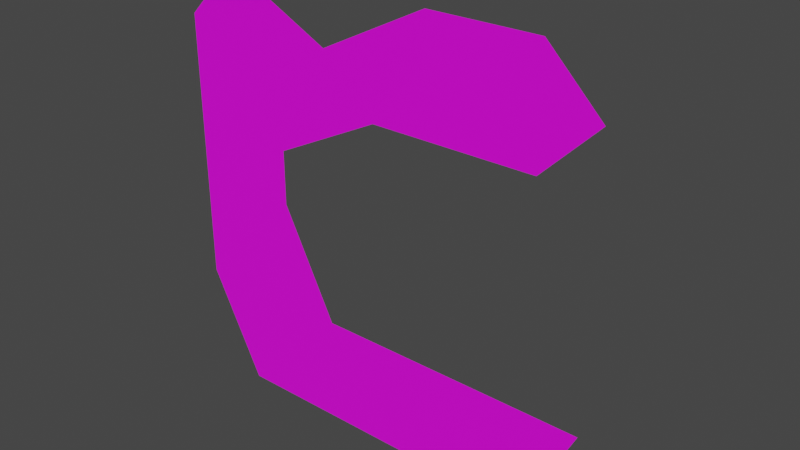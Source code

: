 # Source: blockGame.blend  (saved by Blender 3.4.6; exported with 4.5.12 LTS)
import bpy
from mathutils import Matrix  # noqa: F401  (used for matrix-valued properties, if any)

bpy.ops.wm.read_factory_settings(use_empty=True)
scene = bpy.context.scene
scene.name = 'Scene'

# ---- collections
col_collection = bpy.data.collections.new('Collection'); scene.collection.children.link(col_collection)

# ---- images (referenced by path relative to the original .blend; pixels are not part of the script)
import os
ASSET_DIR = os.environ.get("B2B_ASSET_DIR", "")  # directory of the original .blend (textures are referenced by path, not embedded)
HERE = os.path.dirname(os.path.abspath(__file__))  # packed textures are extracted next to this script under _unpacked/

def load_image(name, relpath, width, height, colorspace="sRGB"):
    """Load a texture the original file referenced (path relative to the .blend, or extracted next to this script)."""
    p = next((c for c in (os.path.join(HERE, relpath), os.path.join(ASSET_DIR, relpath)) if relpath and os.path.exists(c)), "")
    if p:
        img = bpy.data.images.load(p, check_existing=True)
        img.name = name
    else:  # same state as the original file: an image datablock whose file is absent (Cycles renders it pink)
        img = bpy.data.images.new(name, width, height)
        img.source = "FILE"
        img.filepath = "//" + (relpath or name)
    img.colorspace_settings.name = colorspace
    return img
img_plane_base_color = load_image('Plane Base Color', '', 1024, 1024, 'sRGB')

# ---- materials (node trees are filled in below, after node groups)
mat_material_001 = bpy.data.materials.new('Material.001')
mat_material_001.use_transparent_shadow = False

# ---- material node trees
mat_material_001.use_nodes = True; mat_material_001.node_tree.nodes.clear()
_N = mat_material_001.node_tree.nodes; _L = mat_material_001.node_tree.links
n0 = _N.new('ShaderNodeBsdfPrincipled'); n0.name = 'Principled BSDF'; n0.location = (10, 300)
n0.distribution = 'GGX'
n0.subsurface_method = 'RANDOM_WALK_SKIN'
n0.inputs[3].default_value = 1.45
n0.inputs[27].default_value = (0.0, 0.0, 0.0, 1.0)
n0.inputs[28].default_value = 1.0
n1 = _N.new('ShaderNodeOutputMaterial'); n1.name = 'Material Output'; n1.location = (300, 300)
n2 = _N.new('ShaderNodeTexImage'); n2.name = 'Image Texture'; n2.location = (-280, 280)
n2.image = img_plane_base_color
_L.new(n0.outputs[0], n1.inputs[0])
_L.new(n2.outputs[0], n0.inputs[0])
n1.is_active_output = True

# ---- world
world_world = bpy.data.worlds.new('World'); scene.world = world_world
world_world.use_nodes = True; world_world.node_tree.nodes.clear()
_N = world_world.node_tree.nodes; _L = world_world.node_tree.links
n0 = _N.new('ShaderNodeOutputWorld'); n0.name = 'World Output'; n0.location = (300, 300)
n1 = _N.new('ShaderNodeBackground'); n1.name = 'Background'; n1.location = (10, 300)
n1.inputs[0].default_value = (0.05088, 0.05088, 0.05088, 1.0)
_L.new(n1.outputs[0], n0.inputs[0])
n0.is_active_output = True
world_world.color = (0.05088, 0.05088, 0.05088)
world_world.use_sun_shadow = False
world_world.sun_shadow_jitter_overblur = 0.0

# ---- meshes
me_plane = bpy.data.meshes.new('Plane')
me_plane.from_pydata([(-1.0, 0.0, 0.0), (0.0, 4.371e-08, -1.0), (-1.0, 2.186e-08, -0.5), (0.5, 4.371e-08, -1.0), (-1.0, -2.186e-08, 0.5), (-0.5, 4.371e-08, -1.0), (1.0, 2.186e-08, -0.5), (0.5, -4.371e-08, 1.0), (0.0, -2.186e-08, 0.5), (0.0, 2.186e-08, -0.5), (-0.5, 0.0, 0.0), (0.5, 2.186e-08, -0.5), (-0.5, 2.186e-08, -0.5), (-0.5, -2.186e-08, 0.5), (0.5, -2.186e-08, 0.5), (0.75, 4.371e-08, -1.0), (1.0, -3.278e-08, 0.75), (-0.75, -4.371e-08, 1.0), (-1.0, -1.093e-08, 0.25), (-0.25, 4.371e-08, -1.0), (0.25, -4.371e-08, 1.0), (0.0, -3.278e-08, 0.75), (-0.75, 0.0, 0.0), (-1.0, 1.093e-08, -0.25), (0.25, 4.371e-08, -1.0), (-1.0, -3.278e-08, 0.75), (-0.75, 4.371e-08, -1.0), (0.75, -4.371e-08, 1.0), (0.0, 3.278e-08, -0.75), (0.5, 3.278e-08, -0.75), (0.25, 2.186e-08, -0.5), (0.75, 2.186e-08, -0.5), (-0.5, 1.093e-08, -0.25), (-0.5, 3.278e-08, -0.75), (-0.75, 2.186e-08, -0.5), (-0.25, 2.186e-08, -0.5), (-0.5, -3.278e-08, 0.75), (-0.5, -1.093e-08, 0.25), (-0.75, -2.186e-08, 0.5), (-0.25, -2.186e-08, 0.5), (0.5, -3.278e-08, 0.75), (0.25, -2.186e-08, 0.5), (0.75, -2.186e-08, 0.5), (0.25, -3.278e-08, 0.75), (-0.75, -1.093e-08, 0.25), (-0.75, -3.278e-08, 0.75), (-0.25, 3.278e-08, -0.75), (-0.75, 3.278e-08, -0.75), (-0.75, 1.093e-08, -0.25), (0.75, 3.278e-08, -0.75), (0.25, 3.278e-08, -0.75), (-0.25, -3.278e-08, 0.75), (0.75, -3.278e-08, 0.75)], [], [(27, 52, 16), (50, 29, 11, 30), (31, 49, 15, 6), (48, 32, 10, 22), (47, 33, 12, 34), (46, 28, 9, 35), (45, 36, 51, 17), (44, 37, 13, 38), (43, 40, 7, 20), (8, 41, 43, 21), (41, 14, 40, 43), (18, 44, 38, 4), (0, 22, 44, 18), (22, 10, 37, 44), (17, 25, 45), (4, 38, 45, 25), (38, 13, 36, 45), (33, 46, 35, 12), (5, 19, 46, 33), (19, 1, 28, 46), (34, 2, 26, 47), (26, 5, 33, 47), (23, 48, 22, 0), (2, 34, 48, 23), (34, 12, 32, 48), (29, 49, 31, 11), (3, 15, 49, 29), (28, 50, 30, 9), (1, 24, 50, 28), (24, 3, 29, 50), (51, 21, 43, 20), (13, 39, 51, 36), (39, 8, 21, 51), (40, 52, 27, 7), (14, 42, 52, 40), (16, 52, 42), (32, 12, 35, 10), (13, 37, 8, 39)])
_uv = me_plane.uv_layers.new(name='UVMap')
_uv.uv.foreach_set('vector', [0.8749, 0.9999, 0.8749, 0.8749, 0.9999, 0.8749, 0.625, 0.1251, 0.75, 0.1251, 0.75, 0.2501, 0.625, 0.2501, 0.8749, 0.2501, 0.8749, 0.1251, 0.8749, 0.0001, 0.9999, 0.2501, 0.1251, 0.375, 0.2501, 0.375, 0.2501, 0.5, 0.1251, 0.5, 0.1251, 0.1251, 0.2501, 0.1251, 0.2501, 0.2501, 0.1251, 0.2501, 0.375, 0.1251, 0.5, 0.1251, 0.5, 0.2501, 0.375, 0.2501, 0.1251, 0.8749, 0.2501, 0.8749, 0.375, 0.8749, 0.1251, 0.9999, 0.1251, 0.625, 0.2501, 0.625, 0.2501, 0.7499, 0.1251, 0.7499, 0.625, 0.8749, 0.75, 0.8749, 0.75, 0.9999, 0.625, 0.9999, 0.5, 0.7499, 0.625, 0.7499, 0.625, 0.8749, 0.5, 0.8749, 0.625, 0.7499, 0.75, 0.7499, 0.75, 0.8749, 0.625, 0.8749, 0.0001, 0.625, 0.1251, 0.625, 0.1251, 0.7499, 0.0001, 0.7499, 0.0001, 0.5, 0.1251, 0.5, 0.1251, 0.625, 0.0001, 0.625, 0.1251, 0.5, 0.2501, 0.5, 0.2501, 0.625, 0.1251, 0.625, 0.1251, 0.9999, 0.0001, 0.8749, 0.1251, 0.8749, 0.0001, 0.7499, 0.1251, 0.7499, 0.1251, 0.8749, 0.0001, 0.8749, 0.1251, 0.7499, 0.2501, 0.7499, 0.2501, 0.8749, 0.1251, 0.8749, 0.2501, 0.1251, 0.375, 0.1251, 0.375, 0.2501, 0.2501, 0.2501, 0.2501, 0.0001001, 0.375, 0.0001001, 0.375, 0.1251, 0.2501, 0.1251, 0.375, 0.0001001, 0.5, 0.0001, 0.5, 0.1251, 0.375, 0.1251, 0.1251, 0.2501, 0.0001001, 0.2501, 0.1251, 0.0001001, 0.1251, 0.1251, 0.1251, 0.0001001, 0.2501, 0.0001001, 0.2501, 0.1251, 0.1251, 0.1251, 0.0001, 0.375, 0.1251, 0.375, 0.1251, 0.5, 0.0001, 0.5, 0.0001001, 0.2501, 0.1251, 0.2501, 0.1251, 0.375, 0.0001, 0.375, 0.1251, 0.2501, 0.2501, 0.2501, 0.2501, 0.375, 0.1251, 0.375, 0.75, 0.1251, 0.8749, 0.1251, 0.8749, 0.2501, 0.75, 0.2501, 0.75, 0.0001, 0.8749, 0.0001, 0.8749, 0.1251, 0.75, 0.1251, 0.5, 0.1251, 0.625, 0.1251, 0.625, 0.2501, 0.5, 0.2501, 0.5, 0.0001, 0.625, 0.0001, 0.625, 0.1251, 0.5, 0.1251, 0.625, 0.0001, 0.75, 0.0001, 0.75, 0.1251, 0.625, 0.1251, 0.375, 0.8749, 0.5, 0.8749, 0.625, 0.8749, 0.625, 0.9999, 0.2501, 0.7499, 0.375, 0.7499, 0.375, 0.8749, 0.2501, 0.8749, 0.375, 0.7499, 0.5, 0.7499, 0.5, 0.8749, 0.375, 0.8749, 0.75, 0.8749, 0.8749, 0.8749, 0.8749, 0.9999, 0.75, 0.9999, 0.75, 0.7499, 0.8749, 0.7499, 0.8749, 0.8749, 0.75, 0.8749, 0.9999, 0.8749, 0.8749, 0.8749, 0.8749, 0.7499, 0.2501, 0.375, 0.2501, 0.2501, 0.375, 0.2501, 0.2501, 0.5, 0.2501, 0.7499, 0.2501, 0.625, 0.5, 0.7499, 0.375, 0.7499])
me_plane.materials.append(mat_material_001)
me_plane.update()

# ---- objects
ob_plane = bpy.data.objects.new('Plane', me_plane)

# ---- transforms, parenting, visibility, modifiers, constraints
ob_plane.location = (0.0, 0.0, 0.0)
_m = ob_plane.modifiers.new('Subdivision', 'SUBSURF')
_m.subdivision_type = 'SIMPLE'
_m.levels = 6
_m = ob_plane.modifiers.new('Displace', 'DISPLACE')
_m.strength = 0.33
_m = ob_plane.modifiers.new('Decimate', 'DECIMATE')
_m.ratio = 0.05

# ---- collection membership
col_collection.objects.link(ob_plane)

# ---- scene / render settings (as saved in the file)
scene.frame_start = 1; scene.frame_end = 250; scene.frame_set(1)
scene.render.engine = 'BLENDER_EEVEE_NEXT'
scene.cycles.sampling_pattern = 'TABULATED_SOBOL'
scene.cycles.use_light_tree = False
scene.view_settings.view_transform = 'Filmic'
bpy.context.view_layer.update()

# ---- added for rendering (the .blend has no active camera and no usable light): camera, sun
cam_auto = bpy.data.cameras.new('AutoCamera')
cam_auto.lens = 50.0
cam_auto.sensor_width = 36.0
cam_auto.clip_end = 1000.0
ob_auto_camera = bpy.data.objects.new('AutoCamera', cam_auto)
scene.collection.objects.link(ob_auto_camera)
ob_auto_camera.location = (2.62431, -3.15, 2.09962)
ob_auto_camera.rotation_euler = (1.09748, -7.21219e-08, 0.694738)
scene.camera = ob_auto_camera
light_auto_sun = bpy.data.lights.new('AutoSun', 'SUN')
light_auto_sun.energy = 3.0
light_auto_sun.angle = 0.0523599
ob_auto_sun = bpy.data.objects.new('AutoSun', light_auto_sun)
scene.collection.objects.link(ob_auto_sun)
ob_auto_sun.rotation_euler = (0.872665, 0.174533, 0.523599)
bpy.context.view_layer.update()
